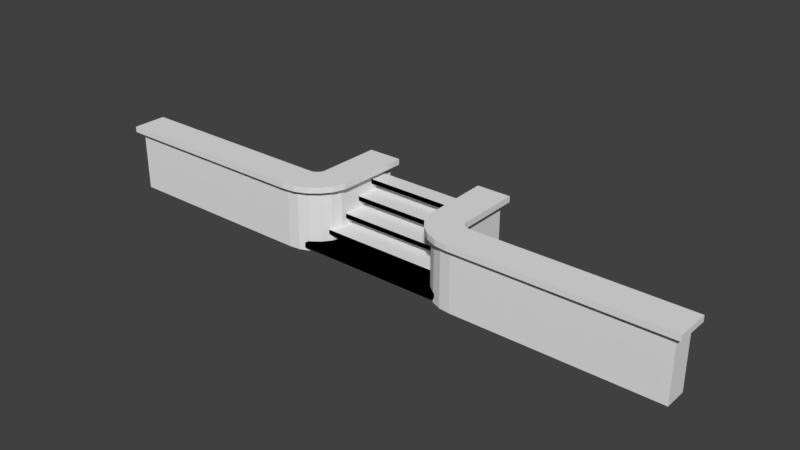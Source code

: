 # Source: Stone_steps.blend  (saved by Blender 2.78.0; exported with 4.5.12 LTS)
import bpy
from mathutils import Matrix  # noqa: F401  (used for matrix-valued properties, if any)

bpy.ops.wm.read_factory_settings(use_empty=True)
scene = bpy.context.scene
scene.name = 'Scene'

# ---- collections
col_collection_1 = bpy.data.collections.new('Collection 1'); scene.collection.children.link(col_collection_1)

# ---- materials (node trees are filled in below, after node groups)
mat_material = bpy.data.materials.new('Material')
mat_material.alpha_threshold = 0.0
mat_material.use_transparent_shadow = False
mat_material.roughness = 0.5
mat_material.line_color = (0.0, 0.0, 0.0, 1.0)

# ---- material node trees

# ---- world
world_world = bpy.data.worlds.new('World'); scene.world = world_world
world_world.color = (0.05088, 0.05088, 0.05088)
world_world.use_sun_shadow = False
world_world.sun_shadow_jitter_overblur = 0.0
world_world.cycles.sampling_method = 'MANUAL'

# ---- meshes
me_cube = bpy.data.meshes.new('Cube')
me_cube.from_pydata([(-3.191, -1.0, 0.2), (-3.191, -1.0, 0.4), (-3.191, 2.5, 0.2), (-3.191, 2.5, 0.4), (0.0, -1.0, 0.2), (0.0, -1.0, 0.4), (0.0, 2.5, 0.2), (0.0, 2.5, 0.4), (-3.191, -1.0, 0.2), (-3.191, -1.0, 0.4), (-3.191, 2.5, 0.2), (-3.191, 2.5, 0.4), (0.0, -1.0, 0.2), (0.0, -1.0, 0.4), (0.0, 2.5, 0.4), (-3.191, -0.25, 0.7), (-3.191, -0.25, 0.9), (-3.191, 2.5, 0.7), (0.0, -0.25, 0.7), (0.0, -0.25, 0.9), (0.0, 2.5, 0.7), (-3.191, -0.25, 0.7), (-3.191, -0.25, 0.9), (-3.191, 2.5, 0.9), (0.0, -0.25, 0.7), (0.0, -0.25, 0.9), (0.0, 2.5, 0.9), (-3.191, 0.5, 1.2), (-3.191, 0.5, 1.4), (-3.191, 2.5, 1.2), (0.0, 0.5, 1.2), (0.0, 0.5, 1.4), (0.0, 2.5, 1.2), (-3.191, 0.5, 1.2), (-3.191, 0.5, 1.4), (-3.191, 2.5, 1.4), (0.0, 0.5, 1.2), (0.0, 0.5, 1.4), (0.0, 2.5, 1.4), (-3.191, 1.25, 1.7), (-3.191, 1.25, 1.9), (-3.191, 2.5, 1.7), (0.0, 1.25, 1.7), (0.0, 1.25, 1.9), (0.0, 2.5, 1.7), (-3.191, 1.25, 1.7), (-3.191, 1.25, 1.9), (-3.191, 2.5, 1.9), (0.0, 1.25, 1.7), (0.0, 1.25, 1.9), (0.0, 2.5, 1.9), (-3.191, 2.0, 2.2), (-3.191, 2.0, 2.4), (-3.191, 2.75, 2.2), (0.0, 2.0, 2.2), (0.0, 2.0, 2.4), (0.0, 2.75, 2.2), (-3.191, 2.0, 2.2), (-3.191, 2.0, 2.4), (-3.191, 2.75, 2.4), (0.0, 2.0, 2.2), (0.0, 2.0, 2.4), (0.0, 2.75, 2.4), (-3.531, 0.6127, 2.883), (-3.281, 0.5812, 2.633), (-2.082, 0.2244, 2.883), (-2.331, 0.2723, 2.633), (-13.05, 0.231, 2.883), (-12.8, -0.01905, 2.633), (-13.05, -1.269, 2.883), (-12.8, -1.019, 2.633), (-2.264, -0.2712, 2.883), (-2.578, -0.6791, 2.883), (-2.993, -1.006, 2.883), (-3.48, -1.208, 2.883), (-4.009, -1.269, 2.883), (-4.023, -1.019, 2.633), (-3.544, -0.9638, 2.633), (-3.12, -0.7887, 2.633), (-2.757, -0.5021, 2.633), (-2.485, -0.149, 2.633), (-3.333, 0.3676, 2.633), (-3.457, 0.208, 2.633), (-3.61, 0.07665, 2.633), (-3.811, -0.005855, 2.633), (-4.0, -0.01905, 2.633), (-4.009, 0.231, 2.883), (-3.869, 0.2407, 2.883), (-3.743, 0.2926, 2.883), (-3.639, 0.3815, 2.883), (-3.563, 0.4788, 2.883), (-3.492, 3.396, 2.883), (-3.246, 3.146, 2.633), (-1.992, 3.396, 2.883), (-2.25, 3.146, 2.633), (-2.264, -0.2712, 2.633), (-2.082, 0.2244, 2.633), (-13.05, 0.231, 2.633), (-13.05, -1.269, 2.633), (-4.009, 0.231, 2.633), (-4.009, -1.269, 2.633), (-3.48, -1.208, 2.633), (-2.993, -1.006, 2.633), (-2.578, -0.6791, 2.633), (-3.531, 0.6127, 2.633), (-3.563, 0.4788, 2.633), (-3.639, 0.3815, 2.633), (-3.743, 0.2926, 2.633), (-3.869, 0.2407, 2.633), (-1.992, 3.396, 2.633), (-3.492, 3.396, 2.633), (-2.331, 0.2723, -0.02742), (-3.281, 0.5812, -0.02742), (-4.0, -0.01905, -0.02742), (-4.023, -1.019, -0.02742), (-3.811, -0.005855, -0.02742), (-3.544, -0.9638, -0.02742), (-3.61, 0.07665, -0.02742), (-3.12, -0.7887, -0.02742), (-3.457, 0.208, -0.02742), (-2.757, -0.5021, -0.02742), (-3.333, 0.3676, -0.02742), (-2.485, -0.149, -0.02742), (-12.8, -0.01905, -0.02742), (-12.8, -1.019, -0.02742), (-2.25, 3.146, -0.02742), (-3.246, 3.146, -0.02742)], [], [(0, 1, 3, 2), (4, 5, 1, 0), (2, 6, 4, 0), (7, 3, 1, 5), (8, 9, 11, 10), (12, 13, 9, 8), (14, 11, 9, 13), (18, 19, 16, 15), (17, 20, 18, 15), (24, 25, 22, 21), (26, 23, 22, 25), (30, 31, 28, 27), (29, 32, 30, 27), (36, 37, 34, 33), (38, 35, 34, 37), (42, 43, 40, 39), (41, 44, 42, 39), (48, 49, 46, 45), (50, 47, 46, 49), (54, 55, 52, 51), (53, 56, 54, 51), (60, 61, 58, 57), (62, 59, 58, 61), (86, 67, 69, 75), (78, 77, 116, 118), (98, 69, 67, 97), (105, 90, 63, 104), (65, 96, 109, 93), (100, 75, 69, 98), (96, 65, 71, 95), (95, 71, 72, 103), (103, 72, 73, 102), (102, 73, 74, 101), (101, 74, 75, 100), (97, 67, 86, 99), (99, 86, 87, 108), (108, 87, 88, 107), (107, 88, 89, 106), (106, 89, 90, 105), (85, 84, 115, 113), (77, 76, 114, 116), (84, 83, 117, 115), (76, 70, 124, 114), (83, 82, 119, 117), (63, 90, 71, 65), (90, 89, 72, 71), (89, 88, 73, 72), (88, 87, 74, 73), (87, 86, 75, 74), (110, 91, 93, 109), (104, 63, 91, 110), (63, 65, 93, 91), (68, 85, 113, 123), (80, 66, 96, 95), (68, 70, 98, 97), (85, 68, 97, 99), (70, 76, 100, 98), (76, 77, 101, 100), (77, 78, 102, 101), (78, 79, 103, 102), (79, 80, 95, 103), (64, 81, 105, 104), (81, 82, 106, 105), (82, 83, 107, 106), (83, 84, 108, 107), (84, 85, 99, 108), (94, 92, 110, 109), (66, 94, 109, 96), (92, 64, 104, 110), (121, 112, 111, 122), (123, 113, 114, 124), (113, 115, 116, 114), (115, 117, 118, 116), (117, 119, 120, 118), (119, 121, 122, 120), (111, 112, 126, 125), (92, 94, 125, 126), (79, 78, 118, 120), (94, 66, 111, 125), (80, 79, 120, 122), (66, 80, 122, 111), (64, 92, 126, 112), (81, 64, 112, 121), (70, 68, 123, 124), (82, 81, 121, 119)])
me_cube.materials.append(mat_material)
me_cube.use_remesh_preserve_volume = False
me_cube.use_remesh_preserve_attributes = False
me_cube.use_mirror_vertex_groups = False
me_cube.update()

# ---- objects
ob_cube = bpy.data.objects.new('Cube', me_cube)

# ---- transforms, parenting, visibility, modifiers, constraints
ob_cube.location = (3.642e-07, 0.0, 0.0)
ob_cube.lock_rotations_4d = False
ob_cube.empty_display_type = 'ARROWS'
ob_cube.lineart.crease_threshold = 0.0
_m = ob_cube.modifiers.new('Mirror', 'MIRROR')
_m.use_clip = True

# ---- collection membership
col_collection_1.objects.link(ob_cube)

# ---- scene / render settings (as saved in the file)
scene.frame_start = 1; scene.frame_end = 250; scene.frame_set(1)
scene.render.engine = 'BLENDER_EEVEE_NEXT'
scene.render.resolution_percentage = 50
scene.render.dither_intensity = 0.0
scene.cycles.use_denoising = False
scene.cycles.samples = 128
scene.cycles.sampling_pattern = 'TABULATED_SOBOL'
scene.cycles.light_sampling_threshold = 0.0
scene.cycles.use_adaptive_sampling = False
scene.cycles.use_light_tree = False
scene.cycles.blur_glossy = 0.0
scene.cycles.sample_clamp_indirect = 0.0
scene.view_settings.view_transform = 'Standard'
bpy.context.view_layer.update()

# ---- added for rendering (the .blend has no active camera and no usable light): camera, sun
cam_auto = bpy.data.cameras.new('AutoCamera')
cam_auto.lens = 50.0
cam_auto.sensor_width = 36.0
cam_auto.clip_end = 1000.0
ob_auto_camera = bpy.data.objects.new('AutoCamera', cam_auto)
scene.collection.objects.link(ob_auto_camera)
ob_auto_camera.location = (24.6698, -28.5406, 21.1636)
ob_auto_camera.rotation_euler = (1.09748, -7.21219e-08, 0.694738)
scene.camera = ob_auto_camera
light_auto_sun = bpy.data.lights.new('AutoSun', 'SUN')
light_auto_sun.energy = 3.0
light_auto_sun.angle = 0.0523599
ob_auto_sun = bpy.data.objects.new('AutoSun', light_auto_sun)
scene.collection.objects.link(ob_auto_sun)
ob_auto_sun.rotation_euler = (0.872665, 0.174533, 0.523599)
bpy.context.view_layer.update()
